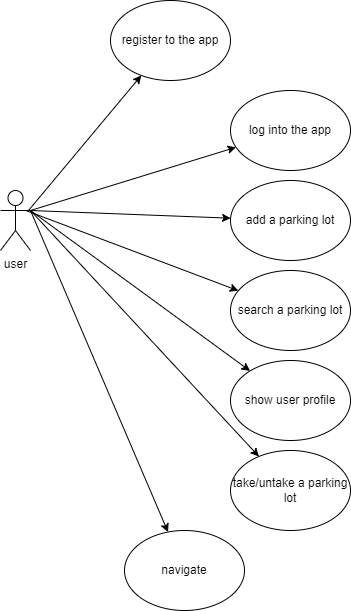

The diagram above was exported from draw.io. Its source (the exported page's mxGraphModel, read from the mxfile embedded in the PNG):
<mxGraphModel dx="782" dy="475" grid="1" gridSize="10" guides="1" tooltips="1" connect="1" arrows="1" fold="1" page="1" pageScale="1" pageWidth="827" pageHeight="1169" math="0" shadow="0">
  <root>
    <mxCell id="0" />
    <mxCell id="1" parent="0" />
    <mxCell id="NGjh3SqwoSkaQ0s4rKio-1" value="user" style="shape=umlActor;verticalLabelPosition=bottom;verticalAlign=top;html=1;outlineConnect=0;" parent="1" vertex="1">
      <mxGeometry x="170" y="190" width="30" height="60" as="geometry" />
    </mxCell>
    <mxCell id="NGjh3SqwoSkaQ0s4rKio-2" value="add a parking lot" style="ellipse;whiteSpace=wrap;html=1;" parent="1" vertex="1">
      <mxGeometry x="400" y="180" width="120" height="80" as="geometry" />
    </mxCell>
    <mxCell id="NGjh3SqwoSkaQ0s4rKio-3" value="" style="endArrow=classic;html=1;rounded=0;" parent="1" target="NGjh3SqwoSkaQ0s4rKio-2" edge="1">
      <mxGeometry width="50" height="50" relative="1" as="geometry">
        <mxPoint x="200" y="210" as="sourcePoint" />
        <mxPoint x="250" y="160" as="targetPoint" />
      </mxGeometry>
    </mxCell>
    <mxCell id="NGjh3SqwoSkaQ0s4rKio-4" value="search a parking lot" style="ellipse;whiteSpace=wrap;html=1;" parent="1" vertex="1">
      <mxGeometry x="400" y="270" width="120" height="80" as="geometry" />
    </mxCell>
    <mxCell id="NGjh3SqwoSkaQ0s4rKio-5" value="" style="endArrow=classic;html=1;rounded=0;" parent="1" target="NGjh3SqwoSkaQ0s4rKio-4" edge="1">
      <mxGeometry width="50" height="50" relative="1" as="geometry">
        <mxPoint x="195.32" y="210" as="sourcePoint" />
        <mxPoint x="400.00000000000006" y="101.67999999999995" as="targetPoint" />
      </mxGeometry>
    </mxCell>
    <mxCell id="NGjh3SqwoSkaQ0s4rKio-6" value="show user profile" style="ellipse;whiteSpace=wrap;html=1;" parent="1" vertex="1">
      <mxGeometry x="400" y="360" width="120" height="80" as="geometry" />
    </mxCell>
    <mxCell id="NGjh3SqwoSkaQ0s4rKio-7" value="" style="endArrow=classic;html=1;rounded=0;" parent="1" target="NGjh3SqwoSkaQ0s4rKio-6" edge="1">
      <mxGeometry width="50" height="50" relative="1" as="geometry">
        <mxPoint x="200" y="210" as="sourcePoint" />
        <mxPoint x="400.00000000000006" y="191.67999999999995" as="targetPoint" />
      </mxGeometry>
    </mxCell>
    <mxCell id="NGjh3SqwoSkaQ0s4rKio-8" value="log into the app" style="ellipse;whiteSpace=wrap;html=1;" parent="1" vertex="1">
      <mxGeometry x="400" y="90" width="120" height="80" as="geometry" />
    </mxCell>
    <mxCell id="NGjh3SqwoSkaQ0s4rKio-9" value="" style="endArrow=classic;html=1;rounded=0;" parent="1" target="NGjh3SqwoSkaQ0s4rKio-8" edge="1">
      <mxGeometry width="50" height="50" relative="1" as="geometry">
        <mxPoint x="200" y="210" as="sourcePoint" />
        <mxPoint x="412.350584529147" y="298.91357394791294" as="targetPoint" />
      </mxGeometry>
    </mxCell>
    <mxCell id="NGjh3SqwoSkaQ0s4rKio-11" value="register to the app" style="ellipse;whiteSpace=wrap;html=1;" parent="1" vertex="1">
      <mxGeometry x="280" width="120" height="80" as="geometry" />
    </mxCell>
    <mxCell id="NGjh3SqwoSkaQ0s4rKio-12" value="" style="endArrow=classic;html=1;rounded=0;" parent="1" target="NGjh3SqwoSkaQ0s4rKio-11" edge="1">
      <mxGeometry width="50" height="50" relative="1" as="geometry">
        <mxPoint x="198" y="210" as="sourcePoint" />
        <mxPoint x="400.000584529147" y="348.91357394791294" as="targetPoint" />
      </mxGeometry>
    </mxCell>
    <mxCell id="NGjh3SqwoSkaQ0s4rKio-13" value="take/untake a parking lot" style="ellipse;whiteSpace=wrap;html=1;" parent="1" vertex="1">
      <mxGeometry x="400" y="450" width="120" height="80" as="geometry" />
    </mxCell>
    <mxCell id="NGjh3SqwoSkaQ0s4rKio-14" value="" style="endArrow=classic;html=1;rounded=0;" parent="1" target="NGjh3SqwoSkaQ0s4rKio-13" edge="1">
      <mxGeometry width="50" height="50" relative="1" as="geometry">
        <mxPoint x="200" y="210" as="sourcePoint" />
        <mxPoint x="389.56228074866794" y="460.449359008642" as="targetPoint" />
      </mxGeometry>
    </mxCell>
    <mxCell id="hUXuqfqC5iMyesU_Bit3-3" value="navigate" style="ellipse;whiteSpace=wrap;html=1;" parent="1" vertex="1">
      <mxGeometry x="294" y="530" width="120" height="80" as="geometry" />
    </mxCell>
    <mxCell id="hUXuqfqC5iMyesU_Bit3-4" value="" style="endArrow=classic;html=1;rounded=0;" parent="1" target="hUXuqfqC5iMyesU_Bit3-3" edge="1">
      <mxGeometry width="50" height="50" relative="1" as="geometry">
        <mxPoint x="200" y="210" as="sourcePoint" />
        <mxPoint x="280" y="350" as="targetPoint" />
      </mxGeometry>
    </mxCell>
  </root>
</mxGraphModel>